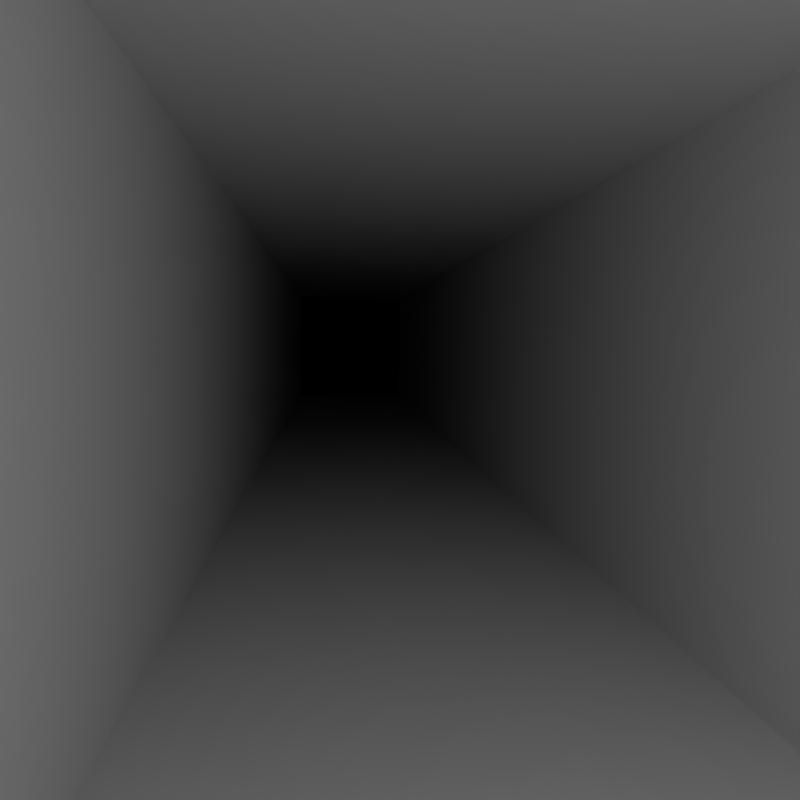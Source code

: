 # Source: tunnel.blend  (saved by Blender 2.58.1; exported with 4.5.12 LTS)
import bpy
from mathutils import Matrix  # noqa: F401  (used for matrix-valued properties, if any)

bpy.ops.wm.read_factory_settings(use_empty=True)
scene = bpy.context.scene
scene.name = 'Scene'

# ---- collections
col_collection_1 = bpy.data.collections.new('Collection 1'); scene.collection.children.link(col_collection_1)

# ---- materials (node trees are filled in below, after node groups)
mat_material = bpy.data.materials.new('Material')
mat_material.alpha_threshold = 0.0
mat_material.use_transparent_shadow = False
mat_material.roughness = 0.5
mat_material.line_color = (0.0, 0.0, 0.0, 1.0)

# ---- material node trees

# ---- world
world_world = bpy.data.worlds.new('World'); scene.world = world_world
world_world.color = (0.0, 0.0, 0.0)
world_world.use_sun_shadow = False
world_world.sun_shadow_jitter_overblur = 0.0
world_world.cycles.sampling_method = 'MANUAL'
world_world.cycles.sample_map_resolution = 256

# ---- cameras
cam_camera = bpy.data.cameras.new('Camera')
cam_camera.clip_end = 100.0
cam_camera.lens = 35.0
cam_camera.ortho_scale = 7.314
cam_camera.dof.focus_distance = 0.0
cam_camera.dof.aperture_fstop = 128.0

# ---- lights
light_lamp = bpy.data.lights.new('Lamp', 'POINT')
light_lamp.transmission_factor = 0.0
light_lamp.cutoff_distance = 30.0
light_lamp.energy = 25.0
light_lamp.shadow_buffer_clip_start = 1.001
light_lamp.shadow_soft_size = 1.0
light_lamp.shadow_maximum_resolution = 0.006
light_lamp.use_absolute_resolution = True
light_lamp.cycles.use_multiple_importance_sampling = False

# ---- meshes
me_cube = bpy.data.meshes.new('Cube')
me_cube.from_pydata([(1.0, 1.0, -1.0), (1.0, -1.0, -1.0), (-1.0, -1.0, -1.0), (-1.0, 1.0, -1.0), (1.0, 1.0, 1.0), (1.0, -1.0, 1.0), (-1.0, -1.0, 1.0), (-1.0, 1.0, 1.0)], [], [(0, 1, 2, 3), (4, 7, 6, 5), (0, 4, 5, 1), (1, 5, 6, 2), (4, 0, 3, 7)])
me_cube.materials.append(mat_material)
me_cube.use_remesh_preserve_volume = False
me_cube.use_remesh_preserve_attributes = False
me_cube.use_mirror_vertex_groups = False
me_cube.update()

# ---- objects
ob_cube = bpy.data.objects.new('Cube', me_cube)
ob_lamp = bpy.data.objects.new('Lamp', light_lamp)
ob_camera = bpy.data.objects.new('Camera', cam_camera)

# ---- transforms, parenting, visibility, modifiers, constraints
ob_cube.location = (0.0, 0.0, 0.0)
ob_cube.scale = (8.294, 1.0, 1.0)
ob_cube.lock_rotations_4d = False
ob_cube.empty_display_type = 'ARROWS'
ob_cube.lineart.crease_threshold = 0.0
ob_lamp.location = (7.863, 0.6381, 0.221)
ob_lamp.rotation_euler = (0.6503, 0.05522, 1.866)
ob_lamp.lock_rotations_4d = False
ob_lamp.empty_display_type = 'ARROWS'
ob_lamp.color = (0.0, 0.0, 0.0, 0.0)
ob_lamp.lineart.crease_threshold = 0.0
ob_camera.location = (7.608, -0.3689, 0.1687)
ob_camera.rotation_euler = (1.494, -0.02149, 1.484)
ob_camera.lock_rotations_4d = False
ob_camera.empty_display_type = 'ARROWS'
ob_camera.color = (0.0, 0.0, 0.0, 0.0)
ob_camera.display_type = 'WIRE'
ob_camera.lineart.crease_threshold = 0.0

# ---- collection membership
col_collection_1.objects.link(ob_cube)
col_collection_1.objects.link(ob_lamp)
col_collection_1.objects.link(ob_camera)

# ---- scene / render settings (as saved in the file)
scene.camera = ob_camera
scene.frame_start = 1; scene.frame_end = 250; scene.frame_set(1)
scene.render.engine = 'BLENDER_EEVEE_NEXT'
scene.render.image_settings.color_mode = 'RGB'
scene.render.image_settings.compression = 90
scene.render.resolution_x = 768
scene.render.resolution_y = 768
scene.render.dither_intensity = 0.0
scene.render.bake_margin = 2
scene.render.bake_bias = 0.0
scene.cycles.use_denoising = False
scene.cycles.samples = 10
scene.cycles.sampling_pattern = 'TABULATED_SOBOL'
scene.cycles.light_sampling_threshold = 0.0
scene.cycles.use_adaptive_sampling = False
scene.cycles.use_light_tree = False
scene.cycles.blur_glossy = 0.0
scene.cycles.volume_bounces = 1
scene.cycles.pixel_filter_type = 'GAUSSIAN'
scene.cycles.sample_clamp_indirect = 0.0
scene.view_settings.view_transform = 'Standard'
bpy.context.view_layer.update()
